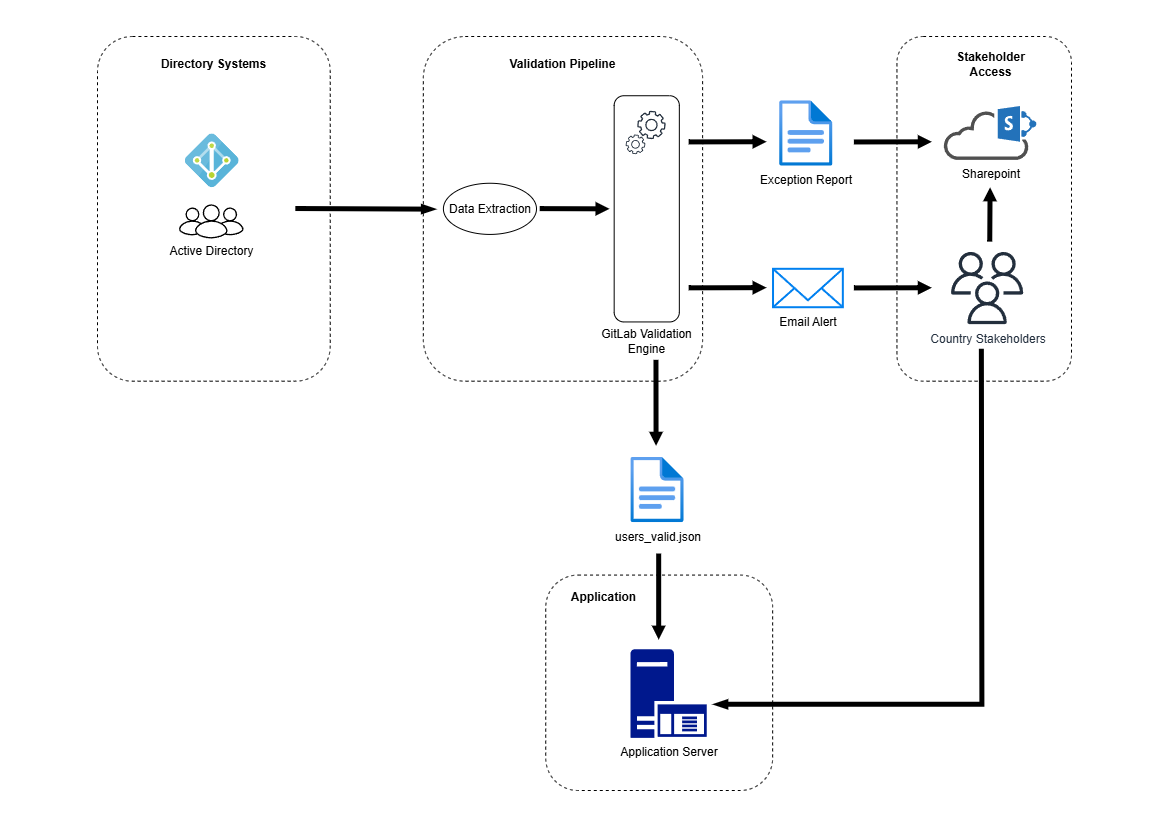

The diagram above was exported from draw.io. Its source (the exported page's mxGraphModel, read from the mxfile embedded in the PNG):
<mxGraphModel dx="1232" dy="917" grid="1" gridSize="10" guides="1" tooltips="1" connect="1" arrows="1" fold="1" page="1" pageScale="1" pageWidth="1169" pageHeight="827" math="0" shadow="0">
  <root>
    <mxCell id="0" />
    <mxCell id="1" parent="0" />
    <mxCell id="A7jKm-79EMIdWeuwLwVj-65" value="" style="group;fontStyle=1" vertex="1" connectable="0" parent="1">
      <mxGeometry x="97" y="36" width="974" height="754" as="geometry" />
    </mxCell>
    <mxCell id="A7jKm-79EMIdWeuwLwVj-6" value="" style="rounded=1;whiteSpace=wrap;html=1;dashed=1;" vertex="1" parent="A7jKm-79EMIdWeuwLwVj-65">
      <mxGeometry width="232.73596176821985" height="344.6857142857143" as="geometry" />
    </mxCell>
    <mxCell id="A7jKm-79EMIdWeuwLwVj-7" value="" style="rounded=1;whiteSpace=wrap;html=1;dashed=1;" vertex="1" parent="A7jKm-79EMIdWeuwLwVj-65">
      <mxGeometry x="799.4480286738352" width="174.5519713261649" height="344.6857142857143" as="geometry" />
    </mxCell>
    <mxCell id="A7jKm-79EMIdWeuwLwVj-8" value="" style="rounded=1;whiteSpace=wrap;html=1;dashed=1;" vertex="1" parent="A7jKm-79EMIdWeuwLwVj-65">
      <mxGeometry x="325.83034647550784" width="279.2831541218638" height="344.6857142857143" as="geometry" />
    </mxCell>
    <mxCell id="A7jKm-79EMIdWeuwLwVj-9" value="Directory Systems" style="text;html=1;align=center;verticalAlign=middle;whiteSpace=wrap;rounded=0;fontStyle=1" vertex="1" parent="A7jKm-79EMIdWeuwLwVj-65">
      <mxGeometry x="58.18399044205496" y="10.771428571428572" width="116.36798088410993" height="32.31428571428572" as="geometry" />
    </mxCell>
    <mxCell id="A7jKm-79EMIdWeuwLwVj-10" value="Validation Pipeline" style="text;html=1;align=center;verticalAlign=middle;whiteSpace=wrap;rounded=0;fontStyle=1" vertex="1" parent="A7jKm-79EMIdWeuwLwVj-65">
      <mxGeometry x="407.28793309438475" y="10.771428571428572" width="116.36798088410993" height="32.31428571428572" as="geometry" />
    </mxCell>
    <mxCell id="A7jKm-79EMIdWeuwLwVj-11" value="Stakeholder Access" style="text;html=1;align=center;verticalAlign=middle;whiteSpace=wrap;rounded=0;fontStyle=1" vertex="1" parent="A7jKm-79EMIdWeuwLwVj-65">
      <mxGeometry x="857.6320191158902" y="10.771428571428572" width="69.82078853046595" height="32.31428571428572" as="geometry" />
    </mxCell>
    <mxCell id="A7jKm-79EMIdWeuwLwVj-12" value="" style="image;sketch=0;aspect=fixed;html=1;points=[];align=center;fontSize=12;image=img/lib/mscae/Active_Directory.svg;" vertex="1" parent="A7jKm-79EMIdWeuwLwVj-65">
      <mxGeometry x="87.27598566308245" y="96.94285714285715" width="53.85714285714286" height="53.85714285714286" as="geometry" />
    </mxCell>
    <mxCell id="A7jKm-79EMIdWeuwLwVj-13" value="" style="sketch=0;verticalLabelPosition=bottom;sketch=0;aspect=fixed;html=1;verticalAlign=top;strokeColor=none;fillColor=#000000;align=center;outlineConnect=0;pointerEvents=1;shape=mxgraph.citrix2.users;" vertex="1" parent="A7jKm-79EMIdWeuwLwVj-65">
      <mxGeometry x="81.45758661887696" y="167.7973142857143" width="64.62857142857143" height="34.16697142857143" as="geometry" />
    </mxCell>
    <mxCell id="A7jKm-79EMIdWeuwLwVj-14" value="Active Directory" style="text;html=1;align=center;verticalAlign=middle;whiteSpace=wrap;rounded=0;" vertex="1" parent="A7jKm-79EMIdWeuwLwVj-65">
      <mxGeometry x="55.58399044205496" y="197.93" width="116.36798088410993" height="32.31428571428572" as="geometry" />
    </mxCell>
    <mxCell id="A7jKm-79EMIdWeuwLwVj-15" value="Data Extraction" style="ellipse;whiteSpace=wrap;html=1;" vertex="1" parent="A7jKm-79EMIdWeuwLwVj-65">
      <mxGeometry x="345.90382317801675" y="146.7607142857143" width="93.09438470728794" height="51.16428571428572" as="geometry" />
    </mxCell>
    <mxCell id="A7jKm-79EMIdWeuwLwVj-16" value="" style="rounded=1;whiteSpace=wrap;html=1;" vertex="1" parent="A7jKm-79EMIdWeuwLwVj-65">
      <mxGeometry x="516.6738351254481" y="59.24285714285715" width="65.16606929510156" height="226.20000000000002" as="geometry" />
    </mxCell>
    <mxCell id="A7jKm-79EMIdWeuwLwVj-17" style="edgeStyle=none;curved=1;rounded=0;orthogonalLoop=1;jettySize=auto;html=1;exitX=0;exitY=0.25;exitDx=0;exitDy=0;fontSize=12;startSize=8;endSize=8;" edge="1" parent="A7jKm-79EMIdWeuwLwVj-65" source="A7jKm-79EMIdWeuwLwVj-8" target="A7jKm-79EMIdWeuwLwVj-8">
      <mxGeometry relative="1" as="geometry" />
    </mxCell>
    <mxCell id="A7jKm-79EMIdWeuwLwVj-20" value="" style="group;rotation=5;" vertex="1" connectable="0" parent="A7jKm-79EMIdWeuwLwVj-65">
      <mxGeometry x="529.4743130227002" y="74.47365714285714" width="39.56511350059738" height="44.01205714285716" as="geometry" />
    </mxCell>
    <mxCell id="A7jKm-79EMIdWeuwLwVj-18" value="" style="sketch=0;outlineConnect=0;fontColor=#232F3E;gradientColor=none;fillColor=#232F3D;strokeColor=none;dashed=0;verticalLabelPosition=bottom;verticalAlign=top;align=center;html=1;fontSize=12;fontStyle=0;aspect=fixed;pointerEvents=1;shape=mxgraph.aws4.gear;rotation=5;" vertex="1" parent="A7jKm-79EMIdWeuwLwVj-20">
      <mxGeometry x="-1.1636798088410993" y="23.697142857142858" width="19.388571428571428" height="19.388571428571428" as="geometry" />
    </mxCell>
    <mxCell id="A7jKm-79EMIdWeuwLwVj-19" value="" style="sketch=0;outlineConnect=0;fontColor=#232F3E;gradientColor=none;fillColor=#232F3D;strokeColor=none;dashed=0;verticalLabelPosition=bottom;verticalAlign=top;align=center;html=1;fontSize=12;fontStyle=0;aspect=fixed;pointerEvents=1;shape=mxgraph.aws4.gear;rotation=5;" vertex="1" parent="A7jKm-79EMIdWeuwLwVj-20">
      <mxGeometry x="10.473118279569894" width="28.005714285714287" height="28.005714285714287" as="geometry" />
    </mxCell>
    <mxCell id="A7jKm-79EMIdWeuwLwVj-21" value="GitLab Validation Engine" style="text;html=1;align=center;verticalAlign=middle;whiteSpace=wrap;rounded=0;" vertex="1" parent="A7jKm-79EMIdWeuwLwVj-65">
      <mxGeometry x="491.0728793309439" y="287.59714285714284" width="116.36798088410993" height="32.31428571428572" as="geometry" />
    </mxCell>
    <mxCell id="A7jKm-79EMIdWeuwLwVj-22" value="" style="rounded=1;whiteSpace=wrap;html=1;dashed=1;" vertex="1" parent="A7jKm-79EMIdWeuwLwVj-65">
      <mxGeometry x="448.2261887694147" y="538.5714285714286" width="226.91756272401437" height="215.42857142857144" as="geometry" />
    </mxCell>
    <mxCell id="A7jKm-79EMIdWeuwLwVj-23" value="Application Server" style="sketch=0;aspect=fixed;pointerEvents=1;shadow=0;dashed=0;html=1;strokeColor=none;labelPosition=center;verticalLabelPosition=bottom;verticalAlign=top;align=center;fillColor=#00188D;shape=mxgraph.mscae.enterprise.application_server" vertex="1" parent="A7jKm-79EMIdWeuwLwVj-65">
      <mxGeometry x="532.8793309438471" y="612.6896285714286" width="76.31557142857143" height="88.73502857142857" as="geometry" />
    </mxCell>
    <mxCell id="A7jKm-79EMIdWeuwLwVj-25" value="users_valid.json" style="image;aspect=fixed;html=1;points=[];align=center;fontSize=12;image=img/lib/azure2/general/File.svg;" vertex="1" parent="A7jKm-79EMIdWeuwLwVj-65">
      <mxGeometry x="532.8838948626047" y="420.0857142857143" width="53.31857142857143" height="65.69494285714286" as="geometry" />
    </mxCell>
    <mxCell id="A7jKm-79EMIdWeuwLwVj-28" value="" style="endArrow=blockThin;html=1;rounded=0;fontSize=12;curved=0;fillColor=#000000;endFill=1;strokeWidth=5;endSize=1;startSize=3;" edge="1" parent="A7jKm-79EMIdWeuwLwVj-65">
      <mxGeometry width="50" height="50" relative="1" as="geometry">
        <mxPoint x="883.8729988052569" y="312.37142857142857" as="sourcePoint" />
        <mxPoint x="616.7502986857827" y="667.8285714285714" as="targetPoint" />
        <Array as="points">
          <mxPoint x="884.3966547192355" y="667.8285714285714" />
        </Array>
      </mxGeometry>
    </mxCell>
    <mxCell id="A7jKm-79EMIdWeuwLwVj-34" value="" style="endArrow=blockThin;html=1;rounded=0;fontSize=12;curved=1;fillColor=#000000;entryX=0;entryY=0.5;entryDx=0;entryDy=0;strokeWidth=5;strokeColor=default;endSize=1;startSize=3;endFill=1;" edge="1" parent="A7jKm-79EMIdWeuwLwVj-65">
      <mxGeometry width="50" height="50" relative="1" as="geometry">
        <mxPoint x="197.82556750298687" y="172.0197142857143" as="sourcePoint" />
        <mxPoint x="337.4671445639193" y="172.65522857142858" as="targetPoint" />
      </mxGeometry>
    </mxCell>
    <mxCell id="A7jKm-79EMIdWeuwLwVj-41" value="Sharepoint" style="sketch=0;pointerEvents=1;shadow=0;dashed=0;html=1;strokeColor=none;fillColor=#505050;labelPosition=center;verticalLabelPosition=bottom;outlineConnect=0;verticalAlign=top;align=center;shape=mxgraph.office.clouds.cloud_sharepoint;" vertex="1" parent="A7jKm-79EMIdWeuwLwVj-65">
      <mxGeometry x="845.9952210274793" y="69.55111428571428" width="93.09438470728794" height="53.85714285714286" as="geometry" />
    </mxCell>
    <mxCell id="A7jKm-79EMIdWeuwLwVj-42" value="Country Stakeholders" style="sketch=0;outlineConnect=0;fontColor=#232F3E;gradientColor=none;fillColor=#232F3D;strokeColor=none;dashed=0;verticalLabelPosition=bottom;verticalAlign=top;align=center;html=1;fontSize=12;fontStyle=0;aspect=fixed;pointerEvents=1;shape=mxgraph.aws4.users;" vertex="1" parent="A7jKm-79EMIdWeuwLwVj-65">
      <mxGeometry x="853.5591397849463" y="215.42857142857144" width="72.16857142857143" height="72.16857142857143" as="geometry" />
    </mxCell>
    <mxCell id="A7jKm-79EMIdWeuwLwVj-44" value="" style="endArrow=block;html=1;rounded=0;fontSize=12;curved=1;fillColor=#000000;endWidth=5.384615384615384;entryX=-0.052;entryY=0.488;entryDx=0;entryDy=0;entryPerimeter=0;strokeWidth=5;startSize=3;endSize=1;" edge="1" parent="A7jKm-79EMIdWeuwLwVj-65">
      <mxGeometry width="50" height="50" relative="1" as="geometry">
        <mxPoint x="591.1493428912784" y="251.34051428571428" as="sourcePoint" />
        <mxPoint x="669.115890083632" y="251.15740000000002" as="targetPoint" />
      </mxGeometry>
    </mxCell>
    <mxCell id="A7jKm-79EMIdWeuwLwVj-48" value="" style="endArrow=block;html=1;rounded=0;fontSize=12;curved=1;fillColor=#000000;endWidth=5.384615384615384;entryX=-0.052;entryY=0.488;entryDx=0;entryDy=0;entryPerimeter=0;strokeWidth=5;startSize=3;endSize=1;" edge="1" parent="A7jKm-79EMIdWeuwLwVj-65">
      <mxGeometry width="50" height="50" relative="1" as="geometry">
        <mxPoint x="591.1493428912784" y="105.41997142857137" as="sourcePoint" />
        <mxPoint x="669.115890083632" y="105.23685714285713" as="targetPoint" />
      </mxGeometry>
    </mxCell>
    <mxCell id="A7jKm-79EMIdWeuwLwVj-49" value="" style="endArrow=block;html=1;rounded=0;fontSize=12;curved=1;fillColor=#000000;endWidth=5.384615384615384;entryX=-0.052;entryY=0.488;entryDx=0;entryDy=0;entryPerimeter=0;strokeWidth=5;startSize=3;endSize=1;" edge="1" parent="A7jKm-79EMIdWeuwLwVj-65">
      <mxGeometry width="50" height="50" relative="1" as="geometry">
        <mxPoint x="756.3918757467145" y="251.42668571428567" as="sourcePoint" />
        <mxPoint x="834.3584229390683" y="251.24357142857144" as="targetPoint" />
      </mxGeometry>
    </mxCell>
    <mxCell id="A7jKm-79EMIdWeuwLwVj-50" value="" style="endArrow=block;html=1;rounded=0;fontSize=12;curved=1;fillColor=#000000;endWidth=5.384615384615384;entryX=-0.052;entryY=0.488;entryDx=0;entryDy=0;entryPerimeter=0;strokeWidth=5;startSize=3;endSize=1;" edge="1" parent="A7jKm-79EMIdWeuwLwVj-65">
      <mxGeometry width="50" height="50" relative="1" as="geometry">
        <mxPoint x="756.3918757467145" y="105.47382857142853" as="sourcePoint" />
        <mxPoint x="834.3584229390683" y="105.29071428571429" as="targetPoint" />
      </mxGeometry>
    </mxCell>
    <mxCell id="A7jKm-79EMIdWeuwLwVj-51" value="" style="endArrow=block;html=1;rounded=0;fontSize=12;curved=1;fillColor=#000000;endWidth=5.384615384615384;strokeWidth=5;startSize=3;endSize=1;" edge="1" parent="A7jKm-79EMIdWeuwLwVj-65">
      <mxGeometry width="50" height="50" relative="1" as="geometry">
        <mxPoint x="892.2514934289129" y="205.1203142857143" as="sourcePoint" />
        <mxPoint x="892.6005973715652" y="150.8" as="targetPoint" />
        <Array as="points">
          <mxPoint x="892.2514934289129" y="194.34888571428573" />
        </Array>
      </mxGeometry>
    </mxCell>
    <mxCell id="A7jKm-79EMIdWeuwLwVj-53" value="" style="endArrow=block;html=1;rounded=0;fontSize=12;curved=0;fillColor=#000000;endWidth=5.384615384615384;strokeWidth=5;startSize=3;endSize=1;exitX=0.833;exitY=0.938;exitDx=0;exitDy=0;exitPerimeter=0;" edge="1" parent="A7jKm-79EMIdWeuwLwVj-65" source="A7jKm-79EMIdWeuwLwVj-8">
      <mxGeometry width="50" height="50" relative="1" as="geometry">
        <mxPoint x="558.5663082437276" y="387.7714285714286" as="sourcePoint" />
        <mxPoint x="558.5663082437276" y="409.31428571428575" as="targetPoint" />
      </mxGeometry>
    </mxCell>
    <mxCell id="A7jKm-79EMIdWeuwLwVj-57" value="" style="endArrow=block;html=1;rounded=0;fontSize=12;curved=1;fillColor=#000000;endWidth=5.384615384615384;strokeWidth=5;startSize=3;endSize=1;entryX=-0.071;entryY=0.5;entryDx=0;entryDy=0;entryPerimeter=0;" edge="1" parent="A7jKm-79EMIdWeuwLwVj-65" target="A7jKm-79EMIdWeuwLwVj-16">
      <mxGeometry width="50" height="50" relative="1" as="geometry">
        <mxPoint x="442.19832735961774" y="172.11665714285712" as="sourcePoint" />
        <mxPoint x="496.8912783751494" y="172.3967142857143" as="targetPoint" />
      </mxGeometry>
    </mxCell>
    <mxCell id="A7jKm-79EMIdWeuwLwVj-60" value="Exception Report" style="image;aspect=fixed;html=1;points=[];align=center;fontSize=12;image=img/lib/azure2/general/File.svg;" vertex="1" parent="A7jKm-79EMIdWeuwLwVj-65">
      <mxGeometry x="681.6254480286739" y="63.62682857142857" width="53.31857142857143" height="65.69494285714286" as="geometry" />
    </mxCell>
    <mxCell id="A7jKm-79EMIdWeuwLwVj-61" value="Email Alert" style="html=1;verticalLabelPosition=bottom;align=center;labelBackgroundColor=#ffffff;verticalAlign=top;strokeWidth=2;strokeColor=#0080F0;shadow=0;dashed=0;shape=mxgraph.ios7.icons.mail;" vertex="1" parent="A7jKm-79EMIdWeuwLwVj-65">
      <mxGeometry x="675.5161290322582" y="232.30740000000003" width="69.82078853046595" height="38.410914285714284" as="geometry" />
    </mxCell>
    <mxCell id="A7jKm-79EMIdWeuwLwVj-63" value="" style="endArrow=block;html=1;rounded=0;fontSize=12;curved=0;fillColor=#000000;endWidth=5.384615384615384;strokeWidth=5;startSize=3;endSize=1;exitX=0.833;exitY=0.938;exitDx=0;exitDy=0;exitPerimeter=0;" edge="1" parent="A7jKm-79EMIdWeuwLwVj-65">
      <mxGeometry width="50" height="50" relative="1" as="geometry">
        <mxPoint x="561.1845878136202" y="517.0285714285715" as="sourcePoint" />
        <mxPoint x="561.1845878136202" y="603.2" as="targetPoint" />
      </mxGeometry>
    </mxCell>
    <mxCell id="A7jKm-79EMIdWeuwLwVj-100" value="Application" style="text;html=1;align=center;verticalAlign=middle;whiteSpace=wrap;rounded=0;fontStyle=1" vertex="1" parent="A7jKm-79EMIdWeuwLwVj-65">
      <mxGeometry x="448.23" y="544" width="116.36798088410993" height="32.31428571428572" as="geometry" />
    </mxCell>
  </root>
</mxGraphModel>